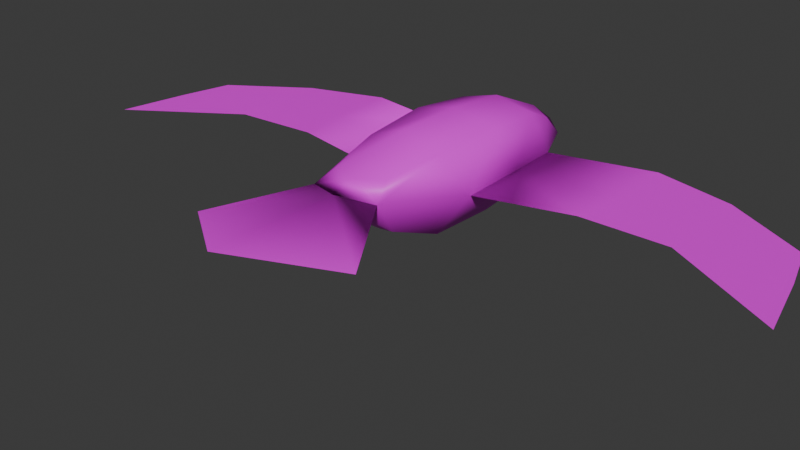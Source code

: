 # Source: BirdDifferentAnimation.blend  (saved by Blender 4.3.34; exported with 4.5.12 LTS)
import bpy
from mathutils import Matrix  # noqa: F401  (used for matrix-valued properties, if any)

bpy.ops.wm.read_factory_settings(use_empty=True)
scene = bpy.context.scene
scene.name = 'Scene'

# ---- collections
col_collection = bpy.data.collections.new('Collection'); scene.collection.children.link(col_collection)

# ---- images (referenced by path relative to the original .blend; pixels are not part of the script)
import os
ASSET_DIR = os.environ.get("B2B_ASSET_DIR", "")  # directory of the original .blend (textures are referenced by path, not embedded)
HERE = os.path.dirname(os.path.abspath(__file__))  # packed textures are extracted next to this script under _unpacked/

def load_image(name, relpath, width, height, colorspace="sRGB"):
    """Load a texture the original file referenced (path relative to the .blend, or extracted next to this script)."""
    p = next((c for c in (os.path.join(HERE, relpath), os.path.join(ASSET_DIR, relpath)) if relpath and os.path.exists(c)), "")
    if p:
        img = bpy.data.images.load(p, check_existing=True)
        img.name = name
    else:  # same state as the original file: an image datablock whose file is absent (Cycles renders it pink)
        img = bpy.data.images.new(name, width, height)
        img.source = "FILE"
        img.filepath = "//" + (relpath or name)
    img.colorspace_settings.name = colorspace
    return img
img_birdimage = load_image('BirdImage', 'BirdImage.png', 1024, 1024, 'sRGB')

# ---- materials (node trees are filled in below, after node groups)
mat_bird = bpy.data.materials.new('Bird')
mat_bird.alpha_threshold = 0.0
mat_bird.roughness = 0.5
mat_bird.line_color = (0.0, 0.0, 0.0, 1.0)

# ---- material node trees
mat_bird.use_nodes = True; mat_bird.node_tree.nodes.clear()
_N = mat_bird.node_tree.nodes; _L = mat_bird.node_tree.links
n0 = _N.new('ShaderNodeOutputMaterial'); n0.name = 'Material Output'; n0.location = (300, 300)
n1 = _N.new('ShaderNodeBsdfPrincipled'); n1.name = 'Principled BSDF'; n1.location = (10, 300)
n1.inputs[3].default_value = 1.45
n2 = _N.new('ShaderNodeTexImage'); n2.name = 'Image Texture'; n2.location = (-312, 286)
n2.image = img_birdimage
_L.new(n1.outputs[0], n0.inputs[0])
_L.new(n2.outputs[0], n1.inputs[0])
_L.new(n2.outputs[1], n1.inputs[4])
n0.is_active_output = True

# ---- world
world_world = bpy.data.worlds.new('World'); scene.world = world_world
world_world.use_nodes = True; world_world.node_tree.nodes.clear()
_N = world_world.node_tree.nodes; _L = world_world.node_tree.links
n0 = _N.new('ShaderNodeOutputWorld'); n0.name = 'World Output'; n0.location = (300, 300)
n1 = _N.new('ShaderNodeBackground'); n1.name = 'Background'; n1.location = (10, 300)
n1.inputs[0].default_value = (0.05088, 0.05088, 0.05088, 1.0)
_L.new(n1.outputs[0], n0.inputs[0])
n0.is_active_output = True
world_world.color = (0.05088, 0.05088, 0.05088)
world_world.sun_shadow_jitter_overblur = 0.0

# ---- meshes
me_cube = bpy.data.meshes.new('Cube')
me_cube.from_pydata([(-0.2846, 1.41, -0.2133), (-0.2894, 1.436, 0.1677), (-0.2952, -1.172, -0.1142), (-0.2888, -1.218, 0.4017), (0.2467, 1.406, -0.1933), (0.229, 1.43, 0.1916), (0.3021, -1.172, -0.101), (0.2709, -1.218, 0.4141), (-0.02602, 1.558, 0.2253), (0.37, -1.456, 0.2901), (-0.3745, -1.456, 0.2736), (0.3057, 1.54, 0.005419), (-0.353, 1.545, -0.01899), (-0.0001726, 1.532, -0.2409), (-7.175e-05, 1.859, -0.00189), (0.3737, 0.889, 0.4492), (0.3986, -0.6348, 0.4938), (-0.4844, 0.9025, 0.4034), (-0.42, -0.6348, 0.4757), (0.4211, 0.7873, -0.2765), (0.4452, -0.7, -0.264), (-0.4486, 0.787, -0.3103), (-0.4329, -0.7001, -0.2835), (-0.6864, 0.847, 0.07027), (-0.6517, -0.4693, 0.07695), (0.6315, 0.8381, 0.09815), (0.6477, -0.4692, 0.1057), (-0.4349, 0.06585, -0.3214), (-0.6895, 0.2374, 0.07357), (-0.5101, 0.1887, 0.485), (-0.928, -2.359, 0.1654), (0.4487, 0.06591, -0.3018), (-3.457, 0.2847, 0.01064), (-3.746, -0.9937, 0.01129), (0.6441, 0.242, 0.1017), (0.4293, 0.1941, 0.5222), (-3.594, -0.2437, 0.01053), (-1.718, 0.324, 0.05031), (-1.737, 1.058, 0.04448), (0.9297, -2.359, 0.2066), (-1.642, -0.2405, 0.05374), (-2.593, 0.8122, 0.02688), (-2.568, -0.2723, 0.03341), (-2.651, 0.2566, 0.03001), (3.453, 0.2851, 0.1637), (3.742, -0.9933, 0.1772), (3.59, -0.2432, 0.1697), (1.704, 0.3354, 0.1247), (1.733, 1.058, 0.1213), (1.638, -0.2403, 0.1264), (2.589, 0.8125, 0.1417), (2.564, -0.2719, 0.1471), (2.597, 0.2523, 0.1449), (-2.652, 0.2569, 0.0864), (0.003788, -1.408, 0.09224), (-0.008106, -1.334, 0.3929), (-0.003396, -1.611, 0.3356), (0.009516, -1.009, -0.2286), (-0.003997, 0.7094, -0.4388), (-0.03352, 0.8679, 0.5389), (-0.01395, -0.6171, 0.6312), (-0.05266, 0.1654, 0.6084), (0.009534, 0.03757, -0.4305), (-0.003233, -3.041, 0.3713)], [(43, 53)], [(42, 36, 43), (43, 32, 41), (25, 4, 11), (9, 20, 26), (57, 2, 22), (1, 23, 17), (54, 9, 56), (55, 9, 7), (25, 5, 15), (57, 6, 54), (4, 58, 13), (27, 24, 28), (9, 16, 7), (28, 40, 37), (37, 23, 28), (21, 28, 23), (12, 13, 0), (58, 0, 13), (17, 28, 29), (11, 8, 5), (11, 13, 14), (10, 22, 2), (23, 0, 21), (37, 41, 38), (31, 26, 20), (34, 15, 35), (22, 62, 57), (29, 59, 17), (3, 60, 18), (29, 24, 18), (1, 59, 8), (56, 30, 10), (27, 58, 62), (26, 35, 16), (19, 34, 31), (18, 61, 29), (37, 42, 43), (52, 44, 46), (46, 51, 52), (34, 49, 26), (25, 47, 34), (47, 51, 49), (47, 50, 52), (61, 16, 35), (59, 35, 15), (31, 58, 19), (20, 62, 31), (39, 56, 9), (8, 12, 1), (10, 54, 56), (60, 7, 16), (55, 10, 56), (18, 10, 3), (5, 59, 15), (42, 33, 36), (43, 36, 32), (25, 19, 4), (9, 6, 20), (57, 54, 2), (1, 12, 23), (54, 6, 9), (55, 56, 9), (25, 11, 5), (57, 20, 6), (4, 19, 58), (27, 22, 24), (9, 26, 16), (28, 24, 40), (37, 38, 23), (21, 27, 28), (12, 14, 13), (58, 21, 0), (17, 23, 28), (11, 14, 8), (11, 4, 13), (10, 24, 22), (23, 12, 0), (37, 43, 41), (31, 34, 26), (34, 25, 15), (22, 27, 62), (29, 61, 59), (3, 55, 60), (29, 28, 24), (1, 17, 59), (56, 63, 30), (27, 21, 58), (26, 34, 35), (19, 25, 34), (18, 60, 61), (37, 40, 42), (52, 50, 44), (46, 45, 51), (34, 47, 49), (25, 48, 47), (47, 52, 51), (47, 48, 50), (61, 60, 16), (59, 61, 35), (31, 62, 58), (20, 57, 62), (39, 63, 56), (8, 14, 12), (10, 2, 54), (60, 55, 7), (55, 3, 10), (18, 24, 10), (5, 8, 59)])
me_cube.polygons.foreach_set('use_smooth', [True] * 108)
_uv = me_cube.uv_layers.new(name='UVMap')
_uv.uv.foreach_set('vector', [0.701, 0.695, 0.6704, 0.5451, 0.6214, 0.6964, 0.6214, 0.6964, 0.5965, 0.5787, 0.5411, 0.7189, 0.1381, 0.3982, 0.1742, 0.4855, 0.142, 0.4973, 0.108, 0.06945, 0.1829, 0.1973, 0.1294, 0.2241, 0.2664, 0.1906, 0.3528, 0.08599, 0.3364, 0.1957, 0.4299, 0.4825, 0.3974, 0.3921, 0.4439, 0.409, 0.1878, 0.04497, 0.108, 0.06945, 0.1389, 0.0001711, 0.02984, 0.06062, 0.108, 0.06945, 0.0717, 0.09374, 0.1381, 0.3982, 0.1096, 0.4923, 0.08829, 0.4195, 0.2526, 0.1857, 0.1543, 0.08994, 0.1878, 0.04497, 0.1742, 0.4855, 0.2569, 0.4093, 0.1993, 0.5246, 0.3327, 0.3064, 0.3929, 0.2177, 0.397, 0.3147, 0.108, 0.06945, 0.06694, 0.206, 0.0717, 0.09374, 0.6718, 0.9849, 0.7196, 0.8318, 0.6354, 0.8341, 0.6354, 0.8341, 0.5824, 0.9998, 0.6718, 0.9849, 0.3476, 0.4036, 0.397, 0.3147, 0.3974, 0.3921, 0.4002, 0.4903, 0.3443, 0.5214, 0.3675, 0.4806, 0.2813, 0.4111, 0.3675, 0.4806, 0.3443, 0.5214, 0.4439, 0.409, 0.398, 0.3149, 0.4555, 0.3128, 0.142, 0.4973, 0.0885, 0.5331, 0.1096, 0.4923, 0.142, 0.4973, 0.1993, 0.5246, 0.1443, 0.5692, 0.3947, 0.05937, 0.3364, 0.1957, 0.3528, 0.08599, 0.3974, 0.3921, 0.3675, 0.4806, 0.3476, 0.4036, 0.6354, 0.8341, 0.5411, 0.7189, 0.5265, 0.8504, 0.1956, 0.307, 0.1294, 0.2241, 0.1829, 0.1973, 0.1336, 0.3211, 0.08829, 0.4195, 0.07256, 0.325, 0.3364, 0.1957, 0.2644, 0.306, 0.2664, 0.1906, 0.4555, 0.3128, 0.507, 0.4178, 0.4439, 0.409, 0.4358, 0.07823, 0.5223, 0.1823, 0.4544, 0.1921, 0.4555, 0.3128, 0.3929, 0.2177, 0.4544, 0.1921, 0.4299, 0.4825, 0.507, 0.4178, 0.4538, 0.5231, 0.3157, 0.6235, 0.4904, 0.576, 0.3295, 0.5648, 0.3327, 0.3064, 0.2813, 0.4111, 0.2644, 0.306, 0.1294, 0.2241, 0.07256, 0.325, 0.06694, 0.206, 0.1899, 0.4068, 0.1349, 0.321, 0.1956, 0.307, 0.4544, 0.1921, 0.5261, 0.31, 0.4555, 0.3128, 0.6354, 0.8341, 0.701, 0.695, 0.6214, 0.6964, 0.68, 0.1998, 0.7066, 0.07516, 0.6326, 0.04166, 0.6326, 0.04166, 0.6023, 0.1916, 0.68, 0.1998, 0.6308, 0.4877, 0.5836, 0.3283, 0.5265, 0.4707, 0.718, 0.5031, 0.6692, 0.3325, 0.6308, 0.4877, 0.6692, 0.3325, 0.6023, 0.1916, 0.5836, 0.3283, 0.6692, 0.3325, 0.7619, 0.2154, 0.68, 0.1998, 0.0001712, 0.3299, 0.06694, 0.206, 0.07256, 0.325, 0.02218, 0.4363, 0.07256, 0.325, 0.08829, 0.4195, 0.1956, 0.307, 0.2569, 0.4093, 0.1899, 0.4068, 0.1829, 0.1973, 0.2641, 0.3017, 0.1956, 0.307, 0.3263, 0.8042, 0.3157, 0.6235, 0.2644, 0.6554, 0.4538, 0.5231, 0.4002, 0.4903, 0.4299, 0.4825, 0.3947, 0.05937, 0.3159, 0.04688, 0.3564, 0.0001711, 0.0001712, 0.2045, 0.0717, 0.09374, 0.06694, 0.206, 0.475, 0.03747, 0.3947, 0.05937, 0.4421, 0.0001711, 0.4544, 0.1921, 0.3947, 0.05937, 0.4358, 0.07823, 0.1096, 0.4923, 0.02218, 0.4363, 0.08829, 0.4195, 0.701, 0.695, 0.7765, 0.5034, 0.6704, 0.5451, 0.6214, 0.6964, 0.6704, 0.5451, 0.5965, 0.5787, 0.1381, 0.3982, 0.1899, 0.4068, 0.1742, 0.4855, 0.108, 0.06945, 0.1543, 0.08994, 0.1829, 0.1973, 0.2664, 0.1906, 0.3159, 0.04688, 0.3528, 0.08599, 0.4299, 0.4825, 0.4002, 0.4903, 0.3974, 0.3921, 0.1878, 0.04497, 0.1543, 0.08994, 0.108, 0.06945, 0.02984, 0.06062, 0.05567, 0.02359, 0.108, 0.06945, 0.1381, 0.3982, 0.142, 0.4973, 0.1096, 0.4923, 0.2526, 0.1857, 0.1829, 0.1973, 0.1543, 0.08994, 0.1742, 0.4855, 0.1899, 0.4068, 0.2569, 0.4093, 0.3327, 0.3064, 0.3364, 0.1957, 0.3929, 0.2177, 0.108, 0.06945, 0.1294, 0.2241, 0.06694, 0.206, 0.6718, 0.9849, 0.7765, 0.9744, 0.7196, 0.8318, 0.6354, 0.8341, 0.5265, 0.8504, 0.5824, 0.9998, 0.3476, 0.4036, 0.3327, 0.3064, 0.397, 0.3147, 0.4002, 0.4903, 0.4007, 0.5644, 0.3443, 0.5214, 0.2813, 0.4111, 0.3476, 0.4036, 0.3675, 0.4806, 0.4439, 0.409, 0.3974, 0.3921, 0.398, 0.3149, 0.142, 0.4973, 0.1443, 0.5692, 0.0885, 0.5331, 0.142, 0.4973, 0.1742, 0.4855, 0.1993, 0.5246, 0.3947, 0.05937, 0.3929, 0.2177, 0.3364, 0.1957, 0.3974, 0.3921, 0.4002, 0.4903, 0.3675, 0.4806, 0.6354, 0.8341, 0.6214, 0.6964, 0.5411, 0.7189, 0.1956, 0.307, 0.1349, 0.321, 0.1294, 0.2241, 0.1336, 0.3211, 0.1381, 0.3982, 0.08829, 0.4195, 0.3364, 0.1957, 0.3327, 0.3064, 0.2644, 0.306, 0.4555, 0.3128, 0.5261, 0.31, 0.507, 0.4178, 0.4358, 0.07823, 0.475, 0.03747, 0.5223, 0.1823, 0.4555, 0.3128, 0.398, 0.3149, 0.3929, 0.2177, 0.4299, 0.4825, 0.4439, 0.409, 0.507, 0.4178, 0.3157, 0.6235, 0.4904, 0.7491, 0.4904, 0.576, 0.3327, 0.3064, 0.3476, 0.4036, 0.2813, 0.4111, 0.1294, 0.2241, 0.1336, 0.3211, 0.07256, 0.325, 0.1899, 0.4068, 0.1381, 0.3982, 0.1349, 0.321, 0.4544, 0.1921, 0.5223, 0.1823, 0.5261, 0.31, 0.6354, 0.8341, 0.7196, 0.8318, 0.701, 0.695, 0.68, 0.1998, 0.7619, 0.2154, 0.7066, 0.07516, 0.6326, 0.04166, 0.5265, 0.0001711, 0.6023, 0.1916, 0.6308, 0.4877, 0.6692, 0.3325, 0.5836, 0.3283, 0.718, 0.5031, 0.7768, 0.3469, 0.6692, 0.3325, 0.6692, 0.3325, 0.68, 0.1998, 0.6023, 0.1916, 0.6692, 0.3325, 0.7768, 0.3469, 0.7619, 0.2154, 0.0001712, 0.3299, 0.0001712, 0.2045, 0.06694, 0.206, 0.02218, 0.4363, 0.0001712, 0.3299, 0.07256, 0.325, 0.1956, 0.307, 0.2641, 0.3017, 0.2569, 0.4093, 0.1829, 0.1973, 0.2526, 0.1857, 0.2641, 0.3017, 0.3263, 0.8042, 0.4904, 0.7491, 0.3157, 0.6235, 0.4538, 0.5231, 0.4007, 0.5644, 0.4002, 0.4903, 0.3947, 0.05937, 0.3528, 0.08599, 0.3159, 0.04688, 0.0001712, 0.2045, 0.02984, 0.06062, 0.0717, 0.09374, 0.475, 0.03747, 0.4358, 0.07823, 0.3947, 0.05937, 0.4544, 0.1921, 0.3929, 0.2177, 0.3947, 0.05937, 0.1096, 0.4923, 0.0885, 0.5331, 0.02218, 0.4363])
me_cube.materials.append(mat_bird)
me_cube.use_mirror_x = True
me_cube.use_mirror_vertex_groups = False
me_cube.update()
arm_armature_016 = bpy.data.armatures.new('Armature.016')  # bones are not reproduced

# ---- objects
ob_cube = bpy.data.objects.new('Cube', me_cube)
ob_armature = bpy.data.objects.new('Armature', arm_armature_016)

# ---- transforms, parenting, visibility, modifiers, constraints
ob_cube.parent = ob_armature
ob_cube.location = (0.0, 0.0, 0.0)
ob_cube.lock_rotations_4d = False
ob_cube.empty_display_type = 'ARROWS'
ob_cube.lineart.crease_threshold = 0.0
ob_cube.use_mesh_mirror_x = True
_vg = ob_cube.vertex_groups.new(name='Bone')
for _i, _w in zip([0, 1, 2, 3, 4, 5, 6, 7, 8, 9, 10, 11, 12, 13, 14, 15, 16, 17, 18, 19, 20, 21, 22, 23, 24, 25, 26, 27, 29, 31, 35, 38, 40, 41, 48, 49, 50, 55, 57, 58, 59, 60, 61, 62], [0.4969, 0.4964, 0.07986, 0.07495, 0.4978, 0.4974, 0.08149, 0.07577, 0.4993, 0.006662, 0.004627, 0.4991, 0.4985, 0.4999, 0.5, 0.4668, 0.4473, 0.46, 0.4469, 0.4808, 0.4573, 0.4775, 0.4577, 0.4167, 0.4393, 0.4258, 0.439, 0.4501, 0.1399, 0.4477, 0.1572, 0.1104, 0.05265, 0.01674, 0.1042, 0.05696, 0.01223, 0.008148, 0.4783, 0.4955, 0.4845, 0.4651, 0.404, 0.4906]): _vg.add([_i], _w, 'REPLACE')
_vg = ob_cube.vertex_groups.new(name='Base')
for _i, _w in zip([0, 1, 2, 3, 4, 5, 6, 7, 8, 9, 10, 11, 12, 13, 14, 15, 16, 17, 18, 19, 20, 21, 22, 23, 24, 25, 26, 27, 29, 31, 35, 38, 40, 41, 48, 49, 50, 55, 57, 58, 59, 60, 61, 62], [0.4969, 0.4964, 0.07986, 0.07495, 0.4978, 0.4974, 0.08149, 0.07577, 0.4993, 0.006662, 0.004627, 0.4991, 0.4985, 0.4999, 0.5, 0.4668, 0.4473, 0.46, 0.4469, 0.4808, 0.4573, 0.4775, 0.4577, 0.4167, 0.4393, 0.4258, 0.439, 0.4501, 0.1399, 0.4477, 0.1572, 0.1104, 0.05265, 0.01674, 0.1042, 0.05696, 0.01223, 0.008148, 0.4783, 0.4955, 0.4845, 0.4651, 0.404, 0.4906]): _vg.add([_i], _w, 'REPLACE')
_vg = ob_cube.vertex_groups.new(name='Tail')
for _i, _w in zip([2, 3, 6, 7, 9, 10, 16, 18, 20, 22, 24, 26, 30, 39, 54, 55, 56, 57, 60, 63], [0.7689, 0.8077, 0.7673, 0.8065, 0.9015, 0.9034, 0.1086, 0.1084, 0.09954, 0.09893, 0.01855, 0.0182, 0.9397, 0.9386, 0.8994, 0.9051, 0.9445, 0.06452, 0.09198, 0.9658]): _vg.add([_i], _w, 'REPLACE')
_vg = ob_cube.vertex_groups.new(name='Wing1.R')
for _i, _w in zip([15, 19, 20, 25, 26, 31, 34, 35, 45, 47, 48, 49, 50, 51, 61], [0.04305, 0.04322, 7.207e-05, 0.1487, 0.1101, 0.09801, 0.605, 0.1439, 0.02221, 0.9985, 0.6593, 0.7404, 0.1901, 0.08384, 0.0102]): _vg.add([_i], _w, 'REPLACE')
_vg = ob_cube.vertex_groups.new(name='Wing1.L')
for _i, _w in zip([17, 21, 22, 23, 24, 27, 28, 29, 33, 37, 38, 40, 41, 42, 61], [0.0723, 0.0673, 0.01147, 0.1894, 0.1346, 0.1282, 0.8393, 0.221, 0.03061, 1.0, 0.5412, 0.767, 0.1798, 0.09932, 0.04864]): _vg.add([_i], _w, 'REPLACE')
_vg = ob_cube.vertex_groups.new(name='Wing2.R')
for _i, _w in zip([44, 45, 46, 48, 49, 50, 51, 52], [0.9971, 0.9578, 0.9854, 0.1547, 0.1264, 0.773, 0.902, 0.9975]): _vg.add([_i], _w, 'REPLACE')
_vg = ob_cube.vertex_groups.new(name='Wing2.L')
for _i, _w in zip([23, 32, 33, 36, 38, 40, 41, 42, 43, 53], [0.008768, 0.9989, 0.955, 0.9835, 0.2915, 0.1222, 0.7872, 0.889, 0.9984, 1.0]): _vg.add([_i], _w, 'REPLACE')
_vg = ob_cube.vertex_groups.new(name='Body')
for _i, _w in zip([0, 1, 2, 3, 4, 5, 6, 7, 8, 9, 10, 11, 12, 13, 14, 15, 16, 17, 18, 19, 20, 21, 22, 23, 24, 25, 26, 27, 28, 29, 30, 31, 34, 35, 38, 39, 40, 41, 48, 49, 50, 54, 55, 56, 57, 58, 59, 60, 61, 62, 63], [0.9854, 0.987, 0.2242, 0.188, 0.9912, 0.9919, 0.2266, 0.1892, 0.9961, 0.09612, 0.09411, 0.995, 0.9912, 0.9986, 0.9993, 0.9432, 0.8652, 0.9145, 0.8639, 0.9477, 0.8725, 0.9251, 0.868, 0.7795, 0.8236, 0.8352, 0.8469, 0.8606, 0.1575, 0.7583, 0.05874, 0.8892, 0.3864, 0.8313, 0.167, 0.05994, 0.1066, 0.01588, 0.1857, 0.1284, 0.0236, 0.09783, 0.09322, 0.05415, 0.9251, 0.9786, 0.9638, 0.8909, 0.9074, 0.962, 0.01682]): _vg.add([_i], _w, 'REPLACE')
_m = ob_cube.modifiers.new('Armature', 'ARMATURE')
_m = ob_cube.modifiers.new('Armature.001', 'ARMATURE')
_m.object = ob_armature
ob_armature.location = (0.0, 0.0, 0.0)
ob_armature.show_in_front = True

# ---- collection membership
col_collection.objects.link(ob_cube)
col_collection.objects.link(ob_armature)

# ---- scene / render settings (as saved in the file)
scene.frame_start = 0; scene.frame_end = 160; scene.frame_set(63)
scene.render.engine = 'BLENDER_EEVEE_NEXT'
bpy.context.view_layer.update()

# ---- added for rendering (the .blend has no active camera and no usable light): camera, sun
cam_auto = bpy.data.cameras.new('AutoCamera')
cam_auto.lens = 50.0
cam_auto.sensor_width = 36.0
cam_auto.clip_end = 1000.0
ob_auto_camera = bpy.data.objects.new('AutoCamera', cam_auto)
scene.collection.objects.link(ob_auto_camera)
ob_auto_camera.location = (6.01669, -7.92433, 4.49805)
ob_auto_camera.rotation_euler = (1.09748, -7.21219e-08, 0.694738)
scene.camera = ob_auto_camera
light_auto_sun = bpy.data.lights.new('AutoSun', 'SUN')
light_auto_sun.energy = 3.0
light_auto_sun.angle = 0.0523599
ob_auto_sun = bpy.data.objects.new('AutoSun', light_auto_sun)
scene.collection.objects.link(ob_auto_sun)
ob_auto_sun.rotation_euler = (0.872665, 0.174533, 0.523599)
bpy.context.view_layer.update()
